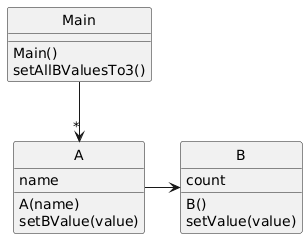

The diagram above was rendered by PlantUML. Its source (embedded in the PNG):
@startuml
skinparam style strictuml

class Main {
   Main()
   setAllBValuesTo3()
}

class A{
   name
   A(name)
   setBValue(value)
}

class B{
   count
   B()
   setValue(value)
}

A  -right->  B
Main -down-> "*" A
@enduml